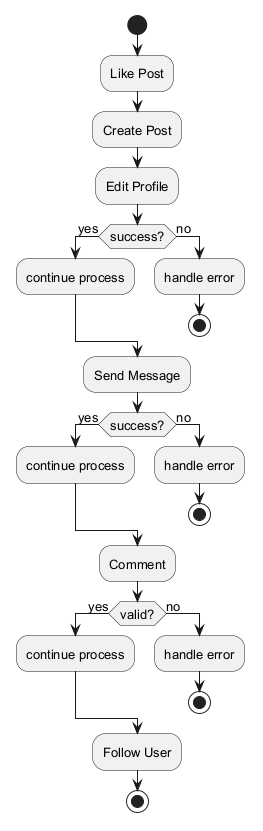

The diagram above was rendered by PlantUML. Its source (embedded in the PNG):
@startuml
skinparam monochrome true
skinparam defaultFontSize 13
start
:Like Post;
:Create Post;
:Edit Profile;
if (success?) then (yes)
:continue process;
else (no)
:handle error;
stop
endif
:Send Message;
if (success?) then (yes)
:continue process;
else (no)
:handle error;
stop
endif
:Comment;
if (valid?) then (yes)
:continue process;
else (no)
:handle error;
stop
endif
:Follow User;
stop
@enduml